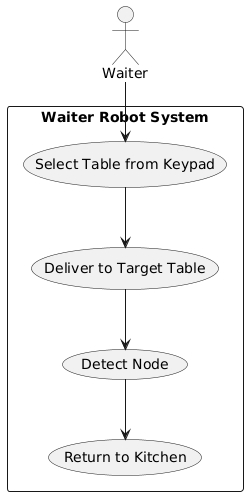

The diagram above was rendered by PlantUML. Its source (embedded in the PNG):
@startuml
actor Waiter

rectangle "Waiter Robot System" {
(Select Table from Keypad)
(Deliver to Target Table)
(Detect Node)
(Return to Kitchen)
}

Waiter --> (Select Table from Keypad)
(Select Table from Keypad) --> (Deliver to Target Table)
(Deliver to Target Table) --> (Detect Node)
(Detect Node) --> (Return to Kitchen)
@enduml